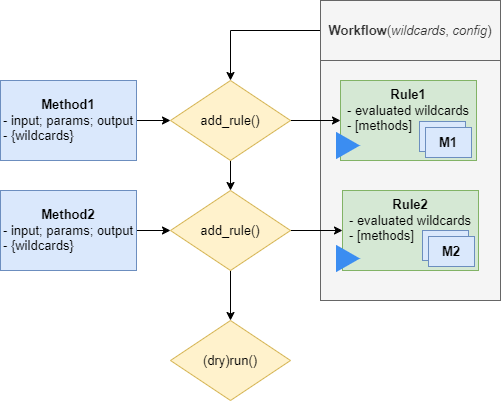

The diagram above was exported from draw.io. Its source (the exported page's mxGraphModel, read from the mxfile embedded in the PNG):
<mxGraphModel dx="2336" dy="880" grid="1" gridSize="10" guides="1" tooltips="1" connect="1" arrows="1" fold="1" page="1" pageScale="1" pageWidth="827" pageHeight="1169" math="0" shadow="0">
  <root>
    <mxCell id="0" />
    <mxCell id="1" parent="0" />
    <mxCell id="2" value="" style="rounded=0;whiteSpace=wrap;html=1;fillColor=#f5f5f5;strokeColor=#666666;fontColor=#333333;fontSize=13;" vertex="1" parent="1">
      <mxGeometry x="240" y="460" width="180" height="240" as="geometry" />
    </mxCell>
    <mxCell id="3" value="" style="edgeStyle=orthogonalEdgeStyle;rounded=0;orthogonalLoop=1;jettySize=auto;html=1;fontSize=13;" edge="1" source="4" target="9" parent="1">
      <mxGeometry relative="1" as="geometry" />
    </mxCell>
    <mxCell id="4" value="&lt;b&gt;Workflow&lt;/b&gt;(&lt;i&gt;wildcards&lt;/i&gt;, &lt;i&gt;config&lt;/i&gt;)" style="rounded=0;whiteSpace=wrap;html=1;fillColor=#f5f5f5;strokeColor=#666666;fontColor=#333333;fontSize=13;" vertex="1" parent="1">
      <mxGeometry x="240" y="400" width="180" height="60" as="geometry" />
    </mxCell>
    <mxCell id="5" style="edgeStyle=orthogonalEdgeStyle;rounded=0;orthogonalLoop=1;jettySize=auto;html=1;fontSize=13;" edge="1" source="6" target="9" parent="1">
      <mxGeometry relative="1" as="geometry" />
    </mxCell>
    <mxCell id="6" value="&lt;b&gt;Method1&lt;/b&gt;&lt;div&gt;&lt;div style=&quot;text-align: left;&quot;&gt;- input; params; output&lt;/div&gt;&lt;div style=&quot;text-align: left;&quot;&gt;- {wildcards}&lt;/div&gt;&lt;/div&gt;" style="rounded=0;whiteSpace=wrap;html=1;fillColor=#dae8fc;strokeColor=#6c8ebf;fontSize=13;" vertex="1" parent="1">
      <mxGeometry x="-80" y="480" width="136" height="80" as="geometry" />
    </mxCell>
    <mxCell id="7" value="" style="edgeStyle=orthogonalEdgeStyle;rounded=0;orthogonalLoop=1;jettySize=auto;html=1;fontSize=13;" edge="1" source="9" target="12" parent="1">
      <mxGeometry relative="1" as="geometry" />
    </mxCell>
    <mxCell id="8" value="" style="edgeStyle=orthogonalEdgeStyle;rounded=0;orthogonalLoop=1;jettySize=auto;html=1;fontSize=13;" edge="1" source="9" target="15" parent="1">
      <mxGeometry relative="1" as="geometry" />
    </mxCell>
    <mxCell id="9" value="add_rule()" style="rhombus;whiteSpace=wrap;html=1;rounded=0;fillColor=#fff2cc;strokeColor=#d6b656;fontSize=13;" vertex="1" parent="1">
      <mxGeometry x="90" y="480" width="120" height="80" as="geometry" />
    </mxCell>
    <mxCell id="10" style="edgeStyle=orthogonalEdgeStyle;rounded=0;orthogonalLoop=1;jettySize=auto;html=1;entryX=0;entryY=0.5;entryDx=0;entryDy=0;fontSize=13;" edge="1" source="12" target="16" parent="1">
      <mxGeometry relative="1" as="geometry" />
    </mxCell>
    <mxCell id="11" value="" style="edgeStyle=orthogonalEdgeStyle;rounded=0;orthogonalLoop=1;jettySize=auto;html=1;fontSize=13;" edge="1" source="12" target="21" parent="1">
      <mxGeometry relative="1" as="geometry" />
    </mxCell>
    <mxCell id="12" value="add_rule()" style="rhombus;whiteSpace=wrap;html=1;rounded=0;fillColor=#fff2cc;strokeColor=#d6b656;fontSize=13;" vertex="1" parent="1">
      <mxGeometry x="90" y="590" width="120" height="80" as="geometry" />
    </mxCell>
    <mxCell id="13" value="" style="edgeStyle=orthogonalEdgeStyle;rounded=0;orthogonalLoop=1;jettySize=auto;html=1;fontSize=13;" edge="1" source="14" target="12" parent="1">
      <mxGeometry relative="1" as="geometry" />
    </mxCell>
    <mxCell id="14" value="&lt;b&gt;Method2&lt;/b&gt;&lt;div&gt;&lt;div style=&quot;text-align: left;&quot;&gt;- input; params; output&lt;/div&gt;&lt;div style=&quot;text-align: left;&quot;&gt;- {wildcards}&lt;/div&gt;&lt;/div&gt;" style="rounded=0;whiteSpace=wrap;html=1;fillColor=#dae8fc;strokeColor=#6c8ebf;fontSize=13;" vertex="1" parent="1">
      <mxGeometry x="-80" y="590" width="136" height="80" as="geometry" />
    </mxCell>
    <mxCell id="15" value="&lt;b&gt;Rule1&lt;/b&gt;&lt;div&gt;&lt;div&gt;- evaluated wildcards&lt;/div&gt;&lt;div style=&quot;text-align: left;&quot;&gt;- [methods]&lt;br&gt;&lt;/div&gt;&lt;/div&gt;" style="rounded=0;whiteSpace=wrap;html=1;fillColor=#d5e8d4;strokeColor=#82b366;labelPosition=center;verticalLabelPosition=middle;align=center;verticalAlign=top;fontSize=13;" vertex="1" parent="1">
      <mxGeometry x="260" y="480" width="136" height="80" as="geometry" />
    </mxCell>
    <mxCell id="16" value="&lt;b&gt;Rule2&lt;/b&gt;&lt;div&gt;&lt;div style=&quot;text-align: left;&quot;&gt;- evaluated wildcards&lt;/div&gt;&lt;div style=&quot;text-align: left;&quot;&gt;- [methods]&lt;br&gt;&lt;/div&gt;&lt;/div&gt;" style="rounded=0;whiteSpace=wrap;html=1;fillColor=#d5e8d4;strokeColor=#82b366;verticalAlign=top;align=center;fontSize=13;" vertex="1" parent="1">
      <mxGeometry x="262" y="590" width="136" height="80" as="geometry" />
    </mxCell>
    <mxCell id="17" value="&lt;b&gt;M1&lt;/b&gt;" style="rounded=0;whiteSpace=wrap;html=1;fillColor=#dae8fc;strokeColor=#6c8ebf;fontSize=13;" vertex="1" parent="1">
      <mxGeometry x="339" y="521" width="46" height="30" as="geometry" />
    </mxCell>
    <mxCell id="18" value="&lt;b&gt;M1&lt;/b&gt;" style="rounded=0;whiteSpace=wrap;html=1;fillColor=#dae8fc;strokeColor=#6c8ebf;fontSize=13;" vertex="1" parent="1">
      <mxGeometry x="345" y="527" width="46" height="30" as="geometry" />
    </mxCell>
    <mxCell id="19" value="&lt;b&gt;M1&lt;/b&gt;" style="rounded=0;whiteSpace=wrap;html=1;fillColor=#dae8fc;strokeColor=#6c8ebf;fontSize=13;" vertex="1" parent="1">
      <mxGeometry x="342" y="630" width="46" height="30" as="geometry" />
    </mxCell>
    <mxCell id="20" value="&lt;b&gt;M2&lt;/b&gt;" style="rounded=0;whiteSpace=wrap;html=1;fillColor=#dae8fc;strokeColor=#6c8ebf;fontSize=13;" vertex="1" parent="1">
      <mxGeometry x="348" y="636" width="46" height="30" as="geometry" />
    </mxCell>
    <mxCell id="21" value="(dry)run()" style="rhombus;whiteSpace=wrap;html=1;rounded=0;fillColor=#fff2cc;strokeColor=#d6b656;fontSize=13;" vertex="1" parent="1">
      <mxGeometry x="90" y="720" width="120" height="80" as="geometry" />
    </mxCell>
    <mxCell id="22" value="" style="html=1;verticalLabelPosition=bottom;align=center;labelBackgroundColor=#ffffff;verticalAlign=top;strokeWidth=2;strokeColor=light-dark(#3b8df1, #5c79a3);shadow=0;dashed=0;shape=mxgraph.ios7.icons.play;fillColor=light-dark(#3b8df1, #1d293b);fontSize=13;" vertex="1" parent="1">
      <mxGeometry x="256.5" y="646" width="21" height="24" as="geometry" />
    </mxCell>
    <mxCell id="23" value="" style="html=1;verticalLabelPosition=bottom;align=center;labelBackgroundColor=#ffffff;verticalAlign=top;strokeWidth=2;strokeColor=light-dark(#3b8df1, #5c79a3);shadow=0;dashed=0;shape=mxgraph.ios7.icons.play;fillColor=light-dark(#3b8df1, #1d293b);fontSize=13;" vertex="1" parent="1">
      <mxGeometry x="256.5" y="533" width="21" height="24" as="geometry" />
    </mxCell>
  </root>
</mxGraphModel>